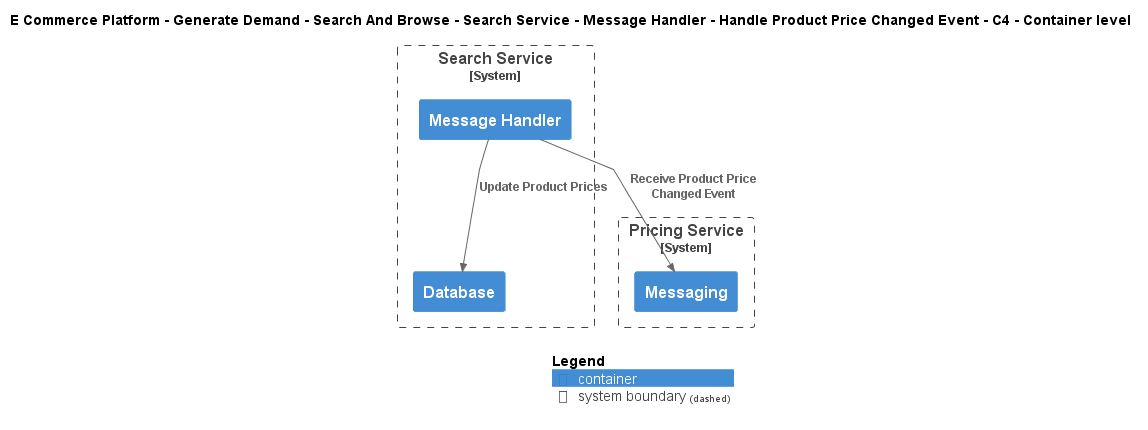

The diagram above was rendered by PlantUML. Its source (embedded in the PNG):
@startuml
!include ..\..\..\..\..\..\..\..\..\.c4s\C4_Container.puml

AddElementTag("c4interflow:lifecycle:new", $bgColor=green, $fontColor=#ffffff, $borderColor=green, $shadowing="False")
AddElementTag("c4interflow:lifecycle:changed", $bgColor=orange, $fontColor=#ffffff, $borderColor=orange, $shadowing="False")
AddElementTag("c4interflow:lifecycle:removed", $bgColor=red, $fontColor=#ffffff, $borderColor=red, $shadowing="False")

AddRelTag("c4interflow:lifecycle:new", $textColor=green, $lineColor=green)
AddRelTag("c4interflow:lifecycle:changed", $textColor=orange, $lineColor=orange)
AddRelTag("c4interflow:lifecycle:removed", $textColor=red, $lineColor=red)

SHOW_PERSON_PORTRAIT()
LAYOUT_TOP_DOWN()

skinparam linetype polyline

title E Commerce Platform - Generate Demand - Search And Browse - Search Service - Message Handler - Handle Product Price Changed Event - C4 - Container level


System_Boundary(ECommercePlatform.GenerateDemand.SearchAndBrowse.SoftwareSystems.SearchService, "Search Service") {
    Container(ECommercePlatform.GenerateDemand.SearchAndBrowse.SoftwareSystems.SearchService.Containers.MessageHandler, "Message Handler", "", "")
    Container(ECommercePlatform.GenerateDemand.SearchAndBrowse.SoftwareSystems.SearchService.Containers.Database, "Database", "", "")
}

System_Boundary(ECommercePlatform.CreateProduct.PriceManagement.SoftwareSystems.PricingService, "Pricing Service") {
    Container(ECommercePlatform.CreateProduct.PriceManagement.SoftwareSystems.PricingService.Containers.Messaging, "Messaging", "", "")
}

Rel(ECommercePlatform.GenerateDemand.SearchAndBrowse.SoftwareSystems.SearchService.Containers.MessageHandler, ECommercePlatform.CreateProduct.PriceManagement.SoftwareSystems.PricingService.Containers.Messaging, "Receive Product Price Changed Event")
Rel(ECommercePlatform.GenerateDemand.SearchAndBrowse.SoftwareSystems.SearchService.Containers.MessageHandler, ECommercePlatform.GenerateDemand.SearchAndBrowse.SoftwareSystems.SearchService.Containers.Database, "Update Product Prices")


SHOW_LEGEND()
@enduml